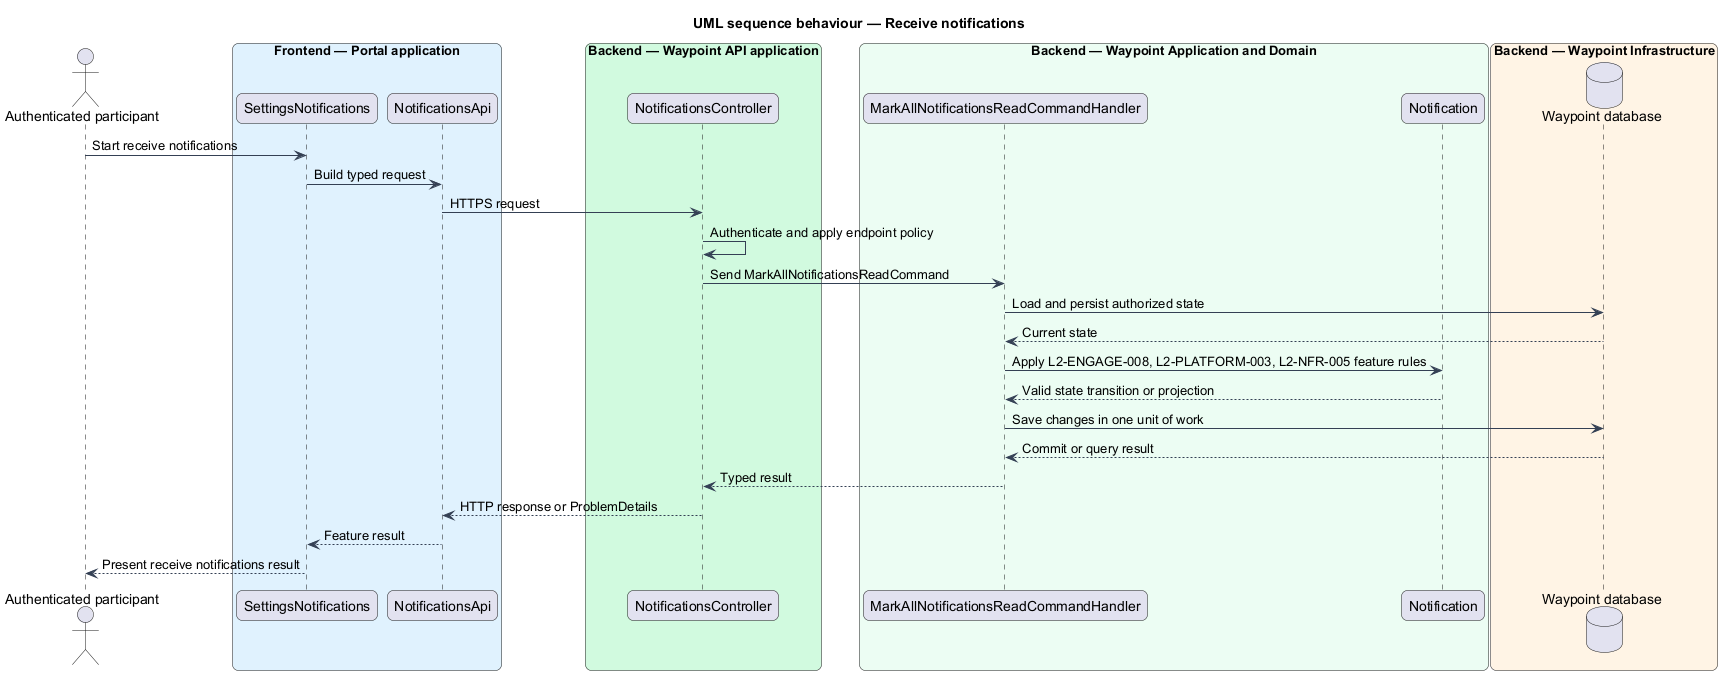

The diagram above was rendered by PlantUML. Its source (embedded in the PNG):
@startuml

title UML sequence behaviour — Receive notifications
skinparam backgroundColor #FFFFFF
skinparam shadowing false
skinparam roundcorner 12
skinparam defaultFontName Arial
skinparam ArrowColor #344054
skinparam rectangle {
  BorderColor #344054
  FontColor #101828
}
skinparam package {
  BorderColor #667085
  FontColor #101828
  BackgroundColor #F9FAFB
}
actor "Authenticated participant" as actor
box "Frontend — Portal application" #E0F2FE
  participant "SettingsNotifications" as page
  participant "NotificationsApi" as client
end box
box "Backend — Waypoint API application" #D1FADF
  participant "NotificationsController" as controller
end box
box "Backend — Waypoint Application and Domain" #ECFDF3
  participant "MarkAllNotificationsReadCommandHandler" as handler
  participant "Notification" as entity
end box
box "Backend — Waypoint Infrastructure" #FFF4E5
  database "Waypoint database" as db
end box
actor -> page : Start receive notifications
page -> client : Build typed request
client -> controller : HTTPS request
controller -> controller : Authenticate and apply endpoint policy
controller -> handler : Send MarkAllNotificationsReadCommand
handler -> db : Load and persist authorized state
db --> handler : Current state
handler -> entity : Apply L2-ENGAGE-008, L2-PLATFORM-003, L2-NFR-005 feature rules
entity --> handler : Valid state transition or projection
handler -> db : Save changes in one unit of work
db --> handler : Commit or query result
handler --> controller : Typed result
controller --> client : HTTP response or ProblemDetails
client --> page : Feature result
page --> actor : Present receive notifications result
@enduml